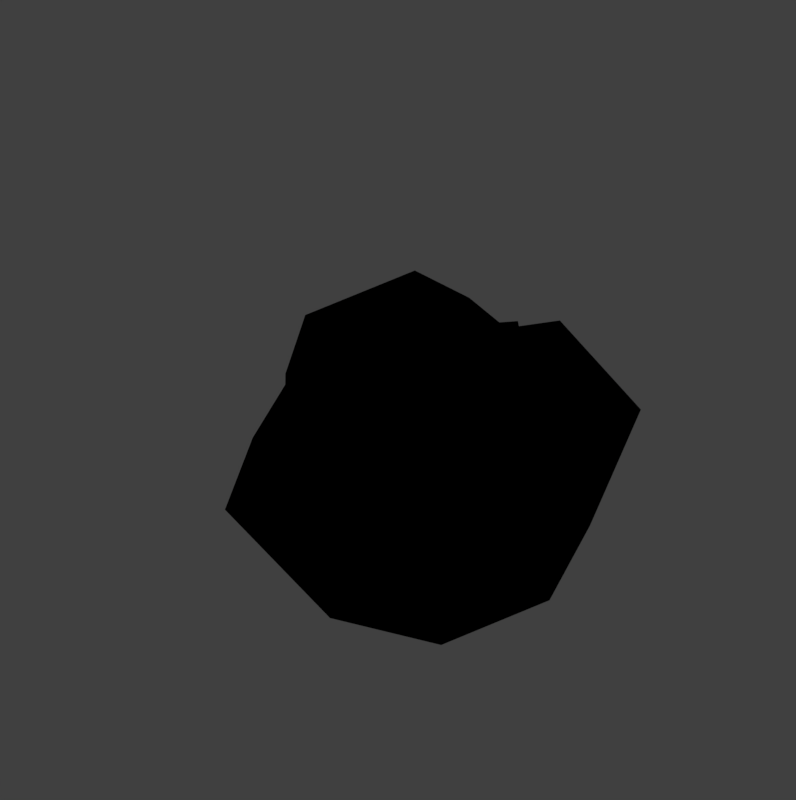 # Source: cristal_3.blend  (saved by Blender 2.78.0; exported with 4.5.12 LTS)
import bpy
from mathutils import Matrix  # noqa: F401  (used for matrix-valued properties, if any)

bpy.ops.wm.read_factory_settings(use_empty=True)
scene = bpy.context.scene
scene.name = 'Scene'

# ---- collections
col_collection_1 = bpy.data.collections.new('Collection 1'); scene.collection.children.link(col_collection_1)

# ---- materials (node trees are filled in below, after node groups)
mat_material = bpy.data.materials.new('Material')
mat_material.alpha_threshold = 0.0
mat_material.use_transparent_shadow = False
mat_material.diffuse_color = (1.0, 0.1291, 0.0, 1.0)
mat_material.specular_color = (1.0, 0.9234, 0.0)
mat_material.roughness = 0.5
mat_material.specular_intensity = 0.6684
mat_material.line_color = (0.0, 0.0, 0.0, 1.0)
mat_material_001 = bpy.data.materials.new('Material.001')
mat_material_001.alpha_threshold = 0.0
mat_material_001.use_transparent_shadow = False
mat_material_001.diffuse_color = (0.0, 0.0, 0.0, 1.0)
mat_material_001.roughness = 0.5

# ---- material node trees

# ---- world
world_world = bpy.data.worlds.new('World'); scene.world = world_world
world_world.color = (0.05088, 0.05088, 0.05088)
world_world.use_sun_shadow = False
world_world.sun_shadow_jitter_overblur = 0.0
world_world.cycles.sampling_method = 'MANUAL'

# ---- cameras
cam_camera = bpy.data.cameras.new('Camera')
cam_camera.type = 'ORTHO'
cam_camera.clip_end = 100.0
cam_camera.lens = 35.0
cam_camera.sensor_width = 32.0
cam_camera.sensor_height = 18.0
cam_camera.ortho_scale = 9.714
cam_camera.dof.focus_distance = 0.0
cam_camera.dof.aperture_fstop = 123.4

# ---- lights
light_lamp = bpy.data.lights.new('Lamp', 'POINT')
light_lamp.transmission_factor = 0.0
light_lamp.cutoff_distance = 30.0
light_lamp.energy = 100.0
light_lamp.shadow_buffer_clip_start = 1.001
light_lamp.shadow_soft_size = 0.1
light_lamp.shadow_maximum_resolution = 0.006
light_lamp.use_absolute_resolution = True

# ---- meshes
me_cube_004 = bpy.data.meshes.new('Cube.004')
me_cube_004.from_pydata([(2.116, 1.313, 0.3312), (0.02537, 2.213, 0.3312), (-1.659, 1.089, 0.1215), (-0.815, -1.314, 0.3312), (1.661, 0.2208, -0.7769), (1.171, 1.94, -0.8364), (-1.062, 1.761, -0.9154), (-1.599, -0.2082, -0.7452), (0.3312, -1.587, -0.5076), (0.03012, -0.5512, 0.6549), (1.942, -0.107, 0.4048), (0.9075, -0.5376, 0.8217), (0.6075, 1.622, 0.541), (-0.6967, 0.8189, 0.7821), (-1.002, 1.69, 0.4048), (-1.496, -0.3836, 0.4048), (0.9973, -1.655, -0.08821), (-0.3157, -1.76, -0.08821), (2.678, 0.09858, -0.08821), (1.708, -0.9658, 0.1215), (0.6722, 2.387, -0.0882), (1.5, 1.365, -0.0882), (-1.27, 1.121, 0.1215), (-0.6408, 2.281, -0.0882), (-1.44, -1.074, -0.08821), (-2.211, 0.42, -0.0882), (0.9963, -0.3349, -1.196), (1.638, 0.9217, -0.2481), (0.03285, 2.12, -0.5812), (-1.108, 0.8132, -0.3627), (-0.7299, -0.3662, -0.5411), (0.2681, -0.8038, -0.886), (0.2321, 0.9127, -0.886)], [], [(19, 11, 9), (12, 13, 9), (19, 9, 16), (0, 10, 18), (1, 12, 20), (2, 14, 22), (3, 15, 24), (0, 18, 21), (1, 20, 23), (2, 22, 25), (3, 24, 17), (4, 26, 32), (5, 27, 32), (6, 28, 32), (7, 29, 30), (8, 30, 31), (30, 29, 32), (29, 6, 32), (28, 5, 32), (27, 4, 32), (32, 31, 30), (32, 26, 31), (26, 8, 31), (17, 30, 8), (17, 24, 30), (24, 7, 30), (25, 29, 7), (25, 22, 29), (22, 6, 29), (23, 28, 6), (23, 20, 28), (20, 5, 28), (21, 27, 5), (21, 18, 27), (18, 4, 27), (19, 26, 4), (19, 16, 26), (16, 8, 26), (24, 25, 7), (24, 15, 25), (15, 2, 25), (22, 23, 6), (22, 14, 23), (14, 1, 23), (20, 21, 5), (20, 12, 21), (12, 0, 21), (18, 19, 4), (18, 10, 19), (16, 17, 8), (16, 9, 17), (9, 3, 17), (9, 15, 3), (9, 13, 15), (13, 2, 15), (13, 14, 2), (13, 12, 14), (12, 1, 14), (11, 12, 9), (12, 10, 0), (12, 11, 10), (11, 19, 10)])
me_cube_004.polygons.foreach_set('material_index', [1, 1, 1, 1, 1, 1, 1, 1, 1, 1, 1, 1, 1, 1, 1, 1, 1, 1, 1, 1, 1, 1, 1, 1, 1, 1, 1, 1, 1, 1, 1, 1, 1, 1, 1, 1, 1, 1, 1, 1, 1, 1, 1, 1, 1, 1, 1, 1, 1, 1, 1, 1, 1, 1, 1, 1, 1, 1, 1, 1, 1, 1])
_uv = me_cube_004.uv_layers.new(name='UVMap')
_uv.uv.foreach_set('vector', [0.0, 0.0, 1.0, 0.0, 1.0, 1.0, 0.0, 0.0, 1.0, 0.0, 1.0, 1.0, 0.0, 0.0, 1.0, 0.0, 1.0, 1.0, 0.0, 0.0, 1.0, 0.0, 1.0, 1.0, 0.0, 0.0, 1.0, 0.0, 1.0, 1.0, 0.0, 0.0, 1.0, 0.0, 1.0, 1.0, 0.0, 0.0, 1.0, 0.0, 1.0, 1.0, 0.0, 0.0, 1.0, 0.0, 1.0, 1.0, 0.0, 0.0, 1.0, 0.0, 1.0, 1.0, 0.0, 0.0, 1.0, 0.0, 1.0, 1.0, 0.0, 0.0, 1.0, 0.0, 1.0, 1.0, 0.0, 0.0, 1.0, 0.0, 1.0, 1.0, 0.0, 0.0, 1.0, 0.0, 1.0, 1.0, 0.0, 0.0, 1.0, 0.0, 1.0, 1.0, 0.0, 0.0, 1.0, 0.0, 1.0, 1.0, 0.0, 0.0, 1.0, 0.0, 1.0, 1.0, 0.0, 0.0, 1.0, 0.0, 1.0, 1.0, 0.0, 0.0, 1.0, 0.0, 1.0, 1.0, 0.0, 0.0, 1.0, 0.0, 1.0, 1.0, 0.0, 0.0, 1.0, 0.0, 1.0, 1.0, 0.0, 0.0, 1.0, 0.0, 1.0, 1.0, 0.0, 0.0, 1.0, 0.0, 1.0, 1.0, 0.0, 0.0, 1.0, 0.0, 1.0, 1.0, 0.0, 0.0, 1.0, 0.0, 1.0, 1.0, 0.0, 0.0, 1.0, 0.0, 1.0, 1.0, 0.0, 0.0, 1.0, 0.0, 1.0, 1.0, 0.0, 0.0, 1.0, 0.0, 1.0, 1.0, 0.0, 0.0, 1.0, 0.0, 1.0, 1.0, 0.0, 0.0, 1.0, 0.0, 1.0, 1.0, 0.0, 0.0, 1.0, 0.0, 1.0, 1.0, 0.0, 0.0, 1.0, 0.0, 1.0, 1.0, 0.0, 0.0, 1.0, 0.0, 1.0, 1.0, 0.0, 0.0, 1.0, 0.0, 1.0, 1.0, 0.0, 0.0, 1.0, 0.0, 1.0, 1.0, 0.0, 0.0, 1.0, 0.0, 1.0, 1.0, 0.0, 0.0, 1.0, 0.0, 1.0, 1.0, 0.0, 0.0, 1.0, 0.0, 1.0, 1.0, 0.0, 0.0, 1.0, 0.0, 1.0, 1.0, 0.0, 0.0, 1.0, 0.0, 1.0, 1.0, 0.0, 0.0, 1.0, 0.0, 1.0, 1.0, 0.0, 0.0, 1.0, 0.0, 1.0, 1.0, 0.0, 0.0, 1.0, 0.0, 1.0, 1.0, 0.0, 0.0, 1.0, 0.0, 1.0, 1.0, 0.0, 0.0, 1.0, 0.0, 1.0, 1.0, 0.0, 0.0, 1.0, 0.0, 1.0, 1.0, 0.0, 0.0, 1.0, 0.0, 1.0, 1.0, 0.0, 0.0, 1.0, 0.0, 1.0, 1.0, 0.0, 0.0, 1.0, 0.0, 1.0, 1.0, 0.0, 0.0, 1.0, 0.0, 1.0, 1.0, 0.0, 0.0, 1.0, 0.0, 1.0, 1.0, 0.0, 0.0, 1.0, 0.0, 1.0, 1.0, 0.0, 0.0, 1.0, 0.0, 1.0, 1.0, 0.0, 0.0, 1.0, 0.0, 1.0, 1.0, 0.0, 0.0, 1.0, 0.0, 1.0, 1.0, 0.0, 0.0, 1.0, 0.0, 1.0, 1.0, 0.0, 0.0, 1.0, 0.0, 1.0, 1.0, 0.0, 0.0, 1.0, 0.0, 1.0, 1.0, 0.0, 0.0, 1.0, 0.0, 1.0, 1.0, 0.0, 0.0, 1.0, 0.0, 1.0, 1.0, 0.0, 0.0, 1.0, 0.0, 1.0, 1.0, 0.0, 0.0, 1.0, 0.0, 1.0, 1.0, 0.0, 0.0, 1.0, 0.0, 1.0, 1.0])
me_cube_004.materials.append(mat_material)
me_cube_004.materials.append(mat_material_001)
me_cube_004.use_remesh_preserve_volume = False
me_cube_004.use_remesh_preserve_attributes = False
me_cube_004.use_mirror_vertex_groups = False
me_cube_004.update()
me_cube_005 = bpy.data.meshes.new('Cube.005')
me_cube_005.from_pydata([(0.06518, -0.9314, 1.971), (-0.05909, 1.643, 1.972), (1.365, 1.309, 1.97), (1.152, -0.2374, 1.97), (0.06294, -1.193, 5.809), (-0.08516, 1.875, 5.81), (1.612, 1.477, 5.808), (1.366, -0.3737, 5.808), (-1.001, 0.2994, 1.973), (-1.199, 0.2661, 5.811), (0.2808, 0.4563, 7.691), (0.2325, 0.4116, 0.6832)], [], [(6, 5, 10), (9, 4, 10), (0, 4, 9, 8), (1, 5, 6, 2), (2, 6, 7, 3), (4, 0, 3, 7), (9, 5, 1, 8), (7, 6, 10), (4, 7, 10), (5, 9, 10), (2, 3, 11), (8, 1, 11), (1, 2, 11), (0, 8, 11), (3, 0, 11)])
me_cube_005.polygons.foreach_set('material_index', [1, 1, 1, 1, 1, 1, 1, 1, 1, 1, 1, 1, 1, 1, 1])
_uv = me_cube_005.uv_layers.new(name='UVMap')
_uv.uv.foreach_set('vector', [0.0, 0.0, 1.0, 0.0, 1.0, 1.0, 0.0, 0.0, 1.0, 0.0, 1.0, 1.0, 0.0, 0.5, 0.5, 0.5, 0.5, 1.0, 0.0, 1.0, 0.0, 0.5, 0.5, 0.5, 0.5, 1.0, 0.0, 1.0, 0.0, 0.5, 0.5, 0.5, 0.5, 1.0, 0.0, 1.0, 0.0, 0.5, 0.5, 0.5, 0.5, 1.0, 0.0, 1.0, 0.0, 0.5, 0.5, 0.5, 0.5, 1.0, 0.0, 1.0, 0.0, 0.0, 1.0, 0.0, 1.0, 1.0, 0.0, 0.0, 1.0, 0.0, 1.0, 1.0, 0.0, 0.0, 1.0, 0.0, 1.0, 1.0, 0.0, 0.0, 1.0, 0.0, 1.0, 1.0, 0.0, 0.0, 1.0, 0.0, 1.0, 1.0, 0.0, 0.0, 1.0, 0.0, 1.0, 1.0, 0.0, 0.0, 1.0, 0.0, 1.0, 1.0, 0.0, 0.0, 1.0, 0.0, 1.0, 1.0])
me_cube_005.materials.append(mat_material)
me_cube_005.materials.append(mat_material_001)
me_cube_005.use_remesh_preserve_volume = False
me_cube_005.use_remesh_preserve_attributes = False
me_cube_005.use_mirror_vertex_groups = False
me_cube_005.update()
me_cube_001 = bpy.data.meshes.new('Cube.001')
me_cube_001.from_pydata([(0.06518, -0.9314, 1.971), (-0.05909, 1.643, 1.972), (1.365, 1.309, 1.97), (1.152, -0.2374, 1.97), (0.06294, -1.193, 5.809), (-0.08516, 1.875, 5.81), (1.612, 1.477, 5.808), (1.366, -0.3737, 5.808), (-1.001, 0.2994, 1.973), (-1.199, 0.2661, 5.811), (0.2808, 0.4563, 7.691), (0.2325, 0.4116, 0.6832)], [], [(6, 5, 10), (9, 4, 10), (0, 4, 9, 8), (1, 5, 6, 2), (2, 6, 7, 3), (4, 0, 3, 7), (9, 5, 1, 8), (7, 6, 10), (4, 7, 10), (5, 9, 10), (2, 3, 11), (8, 1, 11), (1, 2, 11), (0, 8, 11), (3, 0, 11)])
_uv = me_cube_001.uv_layers.new(name='UVMap')
_uv.uv.foreach_set('vector', [0.0, 0.0, 1.0, 0.0, 1.0, 1.0, 0.0, 0.0, 1.0, 0.0, 1.0, 1.0, 0.0, 0.5, 0.5, 0.5, 0.5, 1.0, 0.0, 1.0, 0.0, 0.5, 0.5, 0.5, 0.5, 1.0, 0.0, 1.0, 0.0, 0.5, 0.5, 0.5, 0.5, 1.0, 0.0, 1.0, 0.0, 0.5, 0.5, 0.5, 0.5, 1.0, 0.0, 1.0, 0.0, 0.5, 0.5, 0.5, 0.5, 1.0, 0.0, 1.0, 0.0, 0.0, 1.0, 0.0, 1.0, 1.0, 0.0, 0.0, 1.0, 0.0, 1.0, 1.0, 0.0, 0.0, 1.0, 0.0, 1.0, 1.0, 0.0, 0.0, 1.0, 0.0, 1.0, 1.0, 0.0, 0.0, 1.0, 0.0, 1.0, 1.0, 0.0, 0.0, 1.0, 0.0, 1.0, 1.0, 0.0, 0.0, 1.0, 0.0, 1.0, 1.0, 0.0, 0.0, 1.0, 0.0, 1.0, 1.0])
me_cube_001.materials.append(mat_material)
me_cube_001.use_remesh_preserve_volume = False
me_cube_001.use_remesh_preserve_attributes = False
me_cube_001.use_mirror_vertex_groups = False
me_cube_001.update()
me_cube = bpy.data.meshes.new('Cube')
me_cube.from_pydata([(2.116, 1.313, 0.3312), (0.02537, 2.213, 0.3312), (-1.659, 1.089, 0.1215), (-0.815, -1.314, 0.3312), (1.661, 0.2208, -0.7769), (1.171, 1.94, -0.8364), (-1.062, 1.761, -0.9154), (-1.599, -0.2082, -0.7452), (0.3312, -1.587, -0.5076), (0.03012, -0.5512, 0.6549), (1.942, -0.107, 0.4048), (0.9075, -0.5376, 0.8217), (0.6075, 1.622, 0.541), (-0.6967, 0.8189, 0.7821), (-1.002, 1.69, 0.4048), (-1.496, -0.3836, 0.4048), (0.9973, -1.655, -0.08821), (-0.3157, -1.76, -0.08821), (2.678, 0.09858, -0.08821), (1.708, -0.9658, 0.1215), (0.6722, 2.387, -0.0882), (1.5, 1.365, -0.0882), (-1.27, 1.121, 0.1215), (-0.6408, 2.281, -0.0882), (-1.44, -1.074, -0.08821), (-2.211, 0.42, -0.0882), (0.9963, -0.3349, -1.196), (1.638, 0.9217, -0.2481), (0.03285, 2.12, -0.5812), (-1.108, 0.8132, -0.3627), (-0.7299, -0.3662, -0.5411), (0.2681, -0.8038, -0.886), (0.2321, 0.9127, -0.886)], [], [(19, 11, 9), (12, 13, 9), (19, 9, 16), (0, 10, 18), (1, 12, 20), (2, 14, 22), (3, 15, 24), (0, 18, 21), (1, 20, 23), (2, 22, 25), (3, 24, 17), (4, 26, 32), (5, 27, 32), (6, 28, 32), (7, 29, 30), (8, 30, 31), (30, 29, 32), (29, 6, 32), (28, 5, 32), (27, 4, 32), (32, 31, 30), (32, 26, 31), (26, 8, 31), (17, 30, 8), (17, 24, 30), (24, 7, 30), (25, 29, 7), (25, 22, 29), (22, 6, 29), (23, 28, 6), (23, 20, 28), (20, 5, 28), (21, 27, 5), (21, 18, 27), (18, 4, 27), (19, 26, 4), (19, 16, 26), (16, 8, 26), (24, 25, 7), (24, 15, 25), (15, 2, 25), (22, 23, 6), (22, 14, 23), (14, 1, 23), (20, 21, 5), (20, 12, 21), (12, 0, 21), (18, 19, 4), (18, 10, 19), (16, 17, 8), (16, 9, 17), (9, 3, 17), (9, 15, 3), (9, 13, 15), (13, 2, 15), (13, 14, 2), (13, 12, 14), (12, 1, 14), (11, 12, 9), (12, 10, 0), (12, 11, 10), (11, 19, 10)])
_uv = me_cube.uv_layers.new(name='UVMap')
_uv.uv.foreach_set('vector', [0.0, 0.0, 1.0, 0.0, 1.0, 1.0, 0.0, 0.0, 1.0, 0.0, 1.0, 1.0, 0.0, 0.0, 1.0, 0.0, 1.0, 1.0, 0.0, 0.0, 1.0, 0.0, 1.0, 1.0, 0.0, 0.0, 1.0, 0.0, 1.0, 1.0, 0.0, 0.0, 1.0, 0.0, 1.0, 1.0, 0.0, 0.0, 1.0, 0.0, 1.0, 1.0, 0.0, 0.0, 1.0, 0.0, 1.0, 1.0, 0.0, 0.0, 1.0, 0.0, 1.0, 1.0, 0.0, 0.0, 1.0, 0.0, 1.0, 1.0, 0.0, 0.0, 1.0, 0.0, 1.0, 1.0, 0.0, 0.0, 1.0, 0.0, 1.0, 1.0, 0.0, 0.0, 1.0, 0.0, 1.0, 1.0, 0.0, 0.0, 1.0, 0.0, 1.0, 1.0, 0.0, 0.0, 1.0, 0.0, 1.0, 1.0, 0.0, 0.0, 1.0, 0.0, 1.0, 1.0, 0.0, 0.0, 1.0, 0.0, 1.0, 1.0, 0.0, 0.0, 1.0, 0.0, 1.0, 1.0, 0.0, 0.0, 1.0, 0.0, 1.0, 1.0, 0.0, 0.0, 1.0, 0.0, 1.0, 1.0, 0.0, 0.0, 1.0, 0.0, 1.0, 1.0, 0.0, 0.0, 1.0, 0.0, 1.0, 1.0, 0.0, 0.0, 1.0, 0.0, 1.0, 1.0, 0.0, 0.0, 1.0, 0.0, 1.0, 1.0, 0.0, 0.0, 1.0, 0.0, 1.0, 1.0, 0.0, 0.0, 1.0, 0.0, 1.0, 1.0, 0.0, 0.0, 1.0, 0.0, 1.0, 1.0, 0.0, 0.0, 1.0, 0.0, 1.0, 1.0, 0.0, 0.0, 1.0, 0.0, 1.0, 1.0, 0.0, 0.0, 1.0, 0.0, 1.0, 1.0, 0.0, 0.0, 1.0, 0.0, 1.0, 1.0, 0.0, 0.0, 1.0, 0.0, 1.0, 1.0, 0.0, 0.0, 1.0, 0.0, 1.0, 1.0, 0.0, 0.0, 1.0, 0.0, 1.0, 1.0, 0.0, 0.0, 1.0, 0.0, 1.0, 1.0, 0.0, 0.0, 1.0, 0.0, 1.0, 1.0, 0.0, 0.0, 1.0, 0.0, 1.0, 1.0, 0.0, 0.0, 1.0, 0.0, 1.0, 1.0, 0.0, 0.0, 1.0, 0.0, 1.0, 1.0, 0.0, 0.0, 1.0, 0.0, 1.0, 1.0, 0.0, 0.0, 1.0, 0.0, 1.0, 1.0, 0.0, 0.0, 1.0, 0.0, 1.0, 1.0, 0.0, 0.0, 1.0, 0.0, 1.0, 1.0, 0.0, 0.0, 1.0, 0.0, 1.0, 1.0, 0.0, 0.0, 1.0, 0.0, 1.0, 1.0, 0.0, 0.0, 1.0, 0.0, 1.0, 1.0, 0.0, 0.0, 1.0, 0.0, 1.0, 1.0, 0.0, 0.0, 1.0, 0.0, 1.0, 1.0, 0.0, 0.0, 1.0, 0.0, 1.0, 1.0, 0.0, 0.0, 1.0, 0.0, 1.0, 1.0, 0.0, 0.0, 1.0, 0.0, 1.0, 1.0, 0.0, 0.0, 1.0, 0.0, 1.0, 1.0, 0.0, 0.0, 1.0, 0.0, 1.0, 1.0, 0.0, 0.0, 1.0, 0.0, 1.0, 1.0, 0.0, 0.0, 1.0, 0.0, 1.0, 1.0, 0.0, 0.0, 1.0, 0.0, 1.0, 1.0, 0.0, 0.0, 1.0, 0.0, 1.0, 1.0, 0.0, 0.0, 1.0, 0.0, 1.0, 1.0, 0.0, 0.0, 1.0, 0.0, 1.0, 1.0, 0.0, 0.0, 1.0, 0.0, 1.0, 1.0, 0.0, 0.0, 1.0, 0.0, 1.0, 1.0, 0.0, 0.0, 1.0, 0.0, 1.0, 1.0])
me_cube.materials.append(mat_material)
me_cube.use_remesh_preserve_volume = False
me_cube.use_remesh_preserve_attributes = False
me_cube.use_mirror_vertex_groups = False
me_cube.update()

# ---- objects
ob_cube_002 = bpy.data.objects.new('Cube.002', me_cube_004)
ob_cube_003 = bpy.data.objects.new('Cube.003', me_cube_005)
ob_cube_001 = bpy.data.objects.new('Cube.001', me_cube_001)
ob_cube = bpy.data.objects.new('Cube', me_cube)
ob_lamp = bpy.data.objects.new('Lamp', light_lamp)
ob_camera = bpy.data.objects.new('Camera', cam_camera)

# ---- transforms, parenting, visibility, modifiers, constraints
ob_cube_002.location = (0.0, 0.0, 0.0)
ob_cube_002.rotation_euler = (0.0, -0.0, 0.3089)
ob_cube_002.lock_rotations_4d = False
ob_cube_002.empty_display_type = 'ARROWS'
ob_cube_002.lineart.crease_threshold = 0.0
_m = ob_cube_002.modifiers.new('Solidify', 'SOLIDIFY')
_m.thickness = 0.15
_m.offset = 1.0
_m.use_flip_normals = True
_m.nonmanifold_thickness_mode = 'FIXED'
_m.nonmanifold_merge_threshold = 0.0003
ob_cube_003.parent = ob_cube_002
ob_cube_003.matrix_parent_inverse = Matrix(((0.9527, 0.304, 0.0, 0.0), (-0.304, 0.9527, 0.0, 0.0), (0.0, 0.0, 1.0, 0.0), (0.0, 0.0, 0.0, 1.0)))
ob_cube_003.location = (0.0, 0.0, 0.0)
ob_cube_003.rotation_euler = (0.0, -0.0, 0.3089)
ob_cube_003.lock_rotations_4d = False
ob_cube_003.empty_display_type = 'ARROWS'
ob_cube_003.lineart.crease_threshold = 0.0
_m = ob_cube_003.modifiers.new('Solidify', 'SOLIDIFY')
_m.thickness = 0.15
_m.offset = 1.0
_m.use_flip_normals = True
_m.nonmanifold_thickness_mode = 'FIXED'
_m.nonmanifold_merge_threshold = 0.0003
ob_cube_001.parent = ob_cube_003
ob_cube_001.matrix_parent_inverse = Matrix(((0.9527, 0.304, 0.0, 0.0), (-0.304, 0.9527, 0.0, 0.0), (0.0, 0.0, 1.0, 0.0), (0.0, 0.0, 0.0, 1.0)))
ob_cube_001.location = (0.0, 0.0, 0.0)
ob_cube_001.rotation_euler = (0.0, -0.0, 0.3089)
ob_cube_001.lock_rotations_4d = False
ob_cube_001.empty_display_type = 'ARROWS'
ob_cube_001.lineart.crease_threshold = 0.0
ob_cube.parent = ob_cube_002
ob_cube.matrix_parent_inverse = Matrix(((0.9527, 0.304, 0.0, 0.0), (-0.304, 0.9527, 0.0, 0.0), (0.0, 0.0, 1.0, 0.0), (0.0, 0.0, 0.0, 1.0)))
ob_cube.location = (0.0, 0.0, 0.0)
ob_cube.rotation_euler = (0.0, -0.0, 0.3089)
ob_cube.lock_rotations_4d = False
ob_cube.empty_display_type = 'ARROWS'
ob_cube.lineart.crease_threshold = 0.0
ob_lamp.location = (5.403, -3.716, 8.609)
ob_lamp.rotation_euler = (0.6503, 0.05522, 1.866)
ob_lamp.lock_rotations_4d = False
ob_lamp.empty_display_type = 'ARROWS'
ob_lamp.color = (0.0, 0.0, 0.0, 0.0)
ob_lamp.lineart.crease_threshold = 0.0
ob_camera.location = (-0.2819, 1.053, 24.58)
ob_camera.lock_rotations_4d = False
ob_camera.empty_display_type = 'ARROWS'
ob_camera.color = (0.0, 0.0, 0.0, 0.0)
ob_camera.display_type = 'WIRE'
ob_camera.lineart.crease_threshold = 0.0

# ---- collection membership
col_collection_1.objects.link(ob_cube_002)
col_collection_1.objects.link(ob_cube_003)
col_collection_1.objects.link(ob_cube_001)
col_collection_1.objects.link(ob_cube)
col_collection_1.objects.link(ob_lamp)
col_collection_1.objects.link(ob_camera)

# ---- scene / render settings (as saved in the file)
scene.camera = ob_camera
scene.frame_start = 1; scene.frame_end = 250; scene.frame_set(0)
scene.render.engine = 'BLENDER_EEVEE_NEXT'
scene.render.resolution_x = 1001
scene.render.resolution_y = 1006
scene.render.resolution_percentage = 50
scene.render.dither_intensity = 0.0
scene.cycles.use_denoising = False
scene.cycles.samples = 128
scene.cycles.sampling_pattern = 'TABULATED_SOBOL'
scene.cycles.light_sampling_threshold = 0.0
scene.cycles.use_adaptive_sampling = False
scene.cycles.use_light_tree = False
scene.cycles.blur_glossy = 0.0
scene.cycles.sample_clamp_indirect = 0.0
scene.view_settings.view_transform = 'Standard'
bpy.context.view_layer.update()
